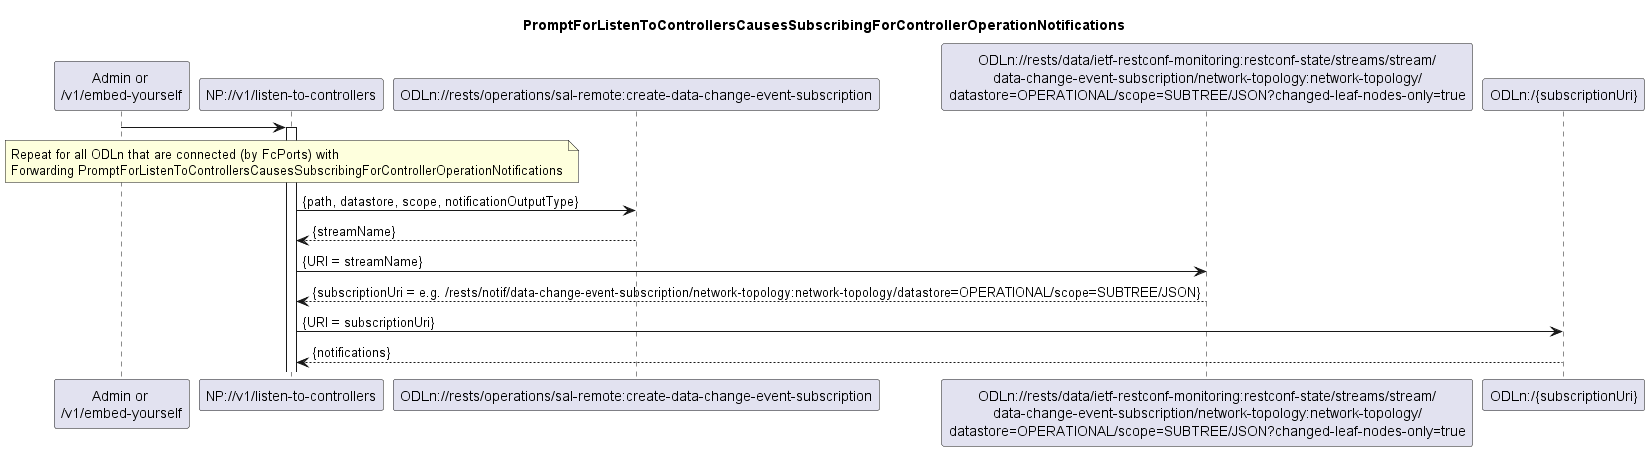

The diagram above was rendered by PlantUML. Its source (embedded in the PNG):
@startuml is003_SubscribingForControllerOperationNotifications
skinparam responseMessageBelowArrow true

title
  PromptForListenToControllersCausesSubscribingForControllerOperationNotifications
end title

participant "Admin or \n/v1/embed-yourself" as Requestor
participant "NP://v1/listen-to-controllers" as NP_listen
participant "ODLn://rests/operations/sal-remote:create-data-change-event-subscription" as ODL_step1
participant "ODLn://rests/data/ietf-restconf-monitoring:restconf-state/streams/stream/\ndata-change-event-subscription/network-topology:network-topology/\ndatastore=OPERATIONAL/scope=SUBTREE/JSON?changed-leaf-nodes-only=true" as ODL_step2
participant "ODLn:/{subscriptionUri}" as ODL_step3

Requestor -> NP_listen
activate NP_listen

note over NP_listen
Repeat for all ODLn that are connected (by FcPorts) with
Forwarding PromptForListenToControllersCausesSubscribingForControllerOperationNotifications
end note

NP_listen -> ODL_step1: {path, datastore, scope, notificationOutputType}
ODL_step1 --> NP_listen: {streamName}

NP_listen -> ODL_step2: {URI = streamName}
ODL_step2 --> NP_listen: {subscriptionUri = e.g. /rests/notif/data-change-event-subscription/network-topology:network-topology/datastore=OPERATIONAL/scope=SUBTREE/JSON}

NP_listen -> ODL_step3: {URI = subscriptionUri}
ODL_step3 --> NP_listen: {notifications}


@enduml